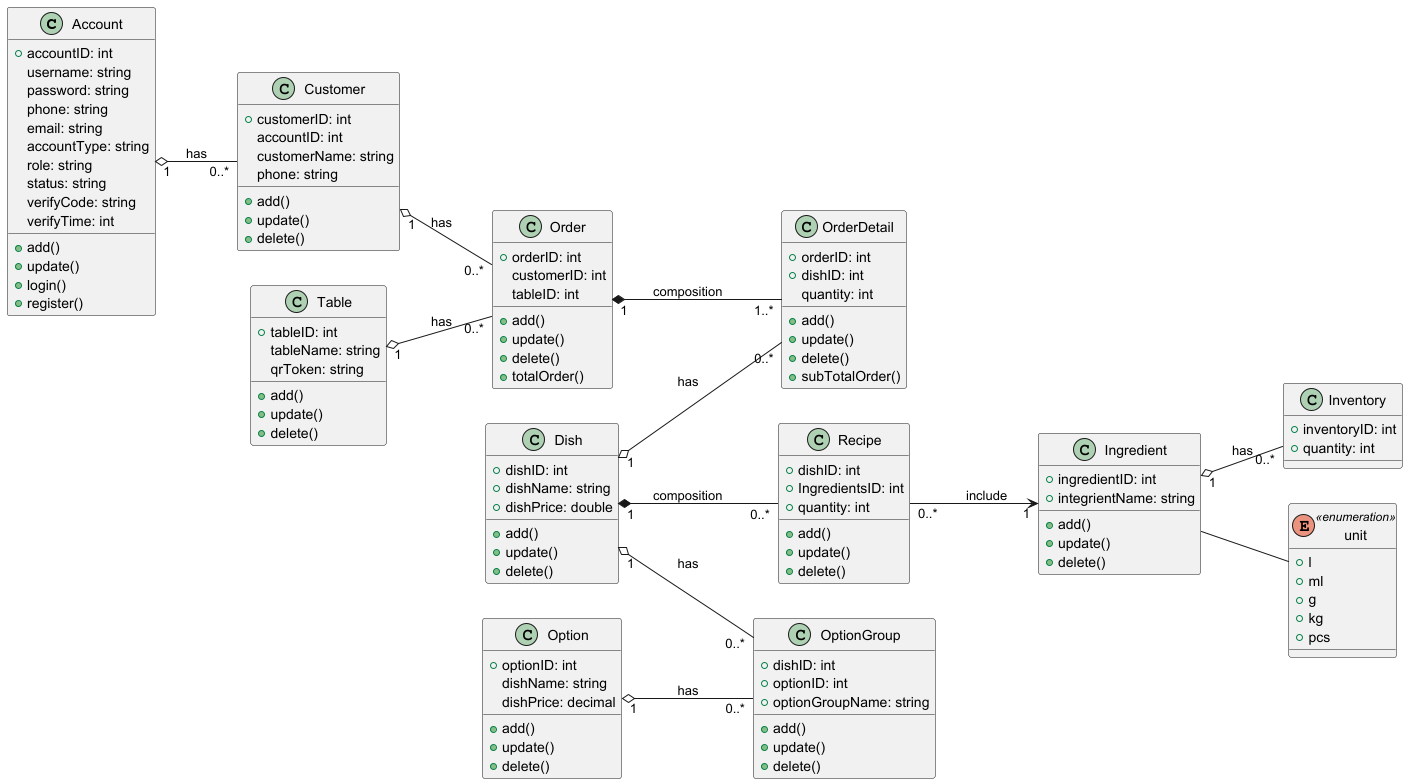

The diagram above was rendered by PlantUML. Its source (embedded in the PNG):
@startuml
left to right direction
class Account {
    + accountID: int
    username: string
    password: string
    phone: string
    email: string
    accountType: string
    role: string
    status: string
    verifyCode: string
    verifyTime: int
    + add()
    + update()
    + login()
    + register()
}

class Customer {
    + customerID: int
    accountID: int
    customerName: string
    phone: string
    + add()
    + update()
    + delete()
}

class Table {
    + tableID: int
    tableName: string
    qrToken: string
        + add()
        + update()
        + delete()
}

class Order {
    + orderID: int
    customerID: int
    tableID: int
    + add()
    + update()
    + delete()
    + totalOrder()
}

class OrderDetail {
    + orderID: int
    + dishID: int
    quantity: int
    + add()
    + update()
    + delete()
    + subTotalOrder()
}

class Option {
    + optionID: int
    dishName: string
    dishPrice: decimal
    + add()
    + update()
    + delete()
}

class OptionGroup {
    + dishID: int
    + optionID: int
    + optionGroupName: string
    + add()
    + update()
    + delete()
}

class Dish {
    + dishID: int
    + dishName: string
    + dishPrice: double
    + add()
    + update()
    + delete()
}

class Recipe {
    + dishID: int
    + IngredientsID: int
    + quantity: int
    + add()
    + update()
    + delete()
}

class Ingredient {
    + ingredientID: int
    + integrientName: string
    + add()
    + update()
    + delete()
}

class Inventory {
    + inventoryID: int
    + quantity: int
}

enum unit <<enumeration>> {
    + l
    + ml
    + g
    + kg
    + pcs
}

Account   "1" o-- "0..*" Customer     : has
Customer  "1" o-- "0..*" Order        : has
Table     "1" o-- "0..*" Order        : has

Order     "1" *-- "1..*" OrderDetail  : composition

Option    "1" o-- "0..*" OptionGroup  : has
Dish      "1" o-- "0..*" OptionGroup  : has
Dish       "1" o-- "0..*" OrderDetail  : has

Dish      "1" *-- "0..*" Recipe       : composition
Recipe    "0..*" --> "1" Ingredient   : include

Ingredient "1" o-- "0..*" Inventory   : has
Ingredient -- unit
@enduml